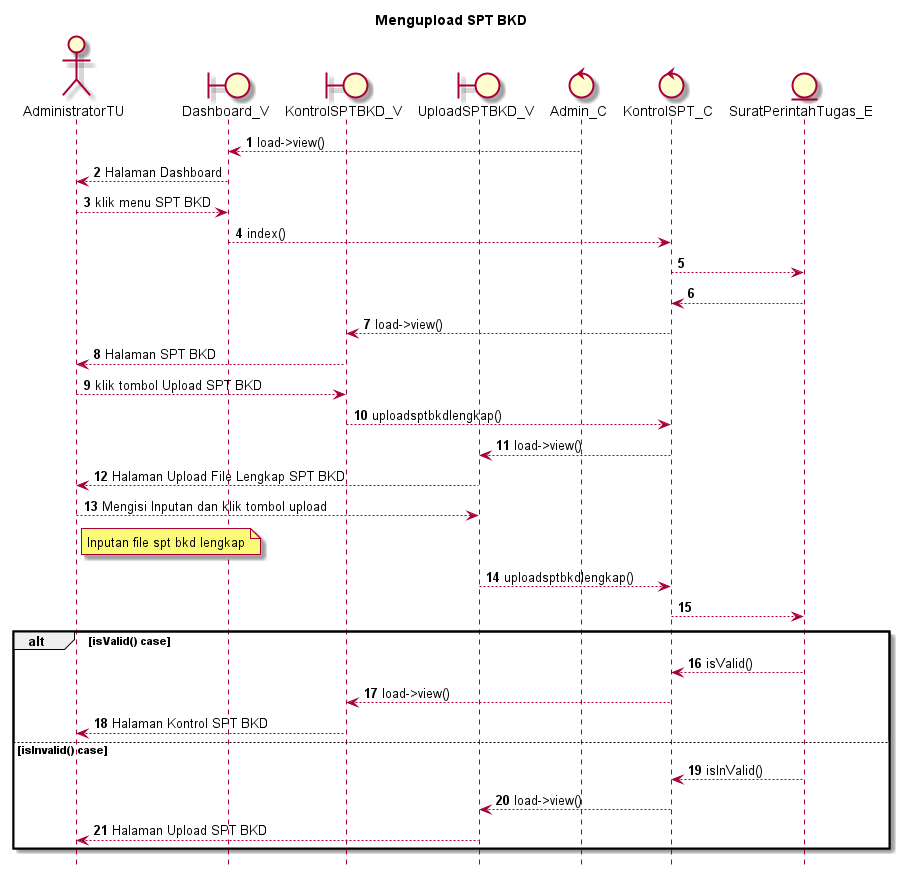

The diagram above was rendered by PlantUML. Its source (embedded in the PNG):
@startuml

autonumber
hide footbox
title Mengupload SPT BKD

Actor AdministratorTU
boundary Dashboard_V
boundary KontrolSPTBKD_V
boundary UploadSPTBKD_V
control Admin_C
control KontrolSPT_C
Entity SuratPerintahTugas_E

Admin_C --> Dashboard_V: load->view()
Dashboard_V --> AdministratorTU: Halaman Dashboard
AdministratorTU --> Dashboard_V: klik menu SPT BKD
Dashboard_V --> KontrolSPT_C: index()
KontrolSPT_C --> SuratPerintahTugas_E:
    
    SuratPerintahTugas_E --> KontrolSPT_C:
    KontrolSPT_C --> KontrolSPTBKD_V: load->view()
    KontrolSPTBKD_V --> AdministratorTU: Halaman SPT BKD

AdministratorTU --> KontrolSPTBKD_V: klik tombol Upload SPT BKD
KontrolSPTBKD_V --> KontrolSPT_C: uploadsptbkdlengkap()
KontrolSPT_C --> UploadSPTBKD_V: load->view()
UploadSPTBKD_V --> AdministratorTU: Halaman Upload File Lengkap SPT BKD

AdministratorTU --> UploadSPTBKD_V: Mengisi Inputan dan klik tombol upload
    note right of AdministratorTU
        Inputan file spt bkd lengkap
            end note
UploadSPTBKD_V --> KontrolSPT_C: uploadsptbkdlengkap()
KontrolSPT_C --> SuratPerintahTugas_E:

alt isValid() case
    
    SuratPerintahTugas_E --> KontrolSPT_C: isValid()
    KontrolSPT_C --> KontrolSPTBKD_V: load->view()
    KontrolSPTBKD_V --> AdministratorTU: Halaman Kontrol SPT BKD

else isInvalid() case
    
    SuratPerintahTugas_E --> KontrolSPT_C: isInValid()
    KontrolSPT_C --> UploadSPTBKD_V: load->view()
    UploadSPTBKD_V --> AdministratorTU: Halaman Upload SPT BKD
end
@enduml